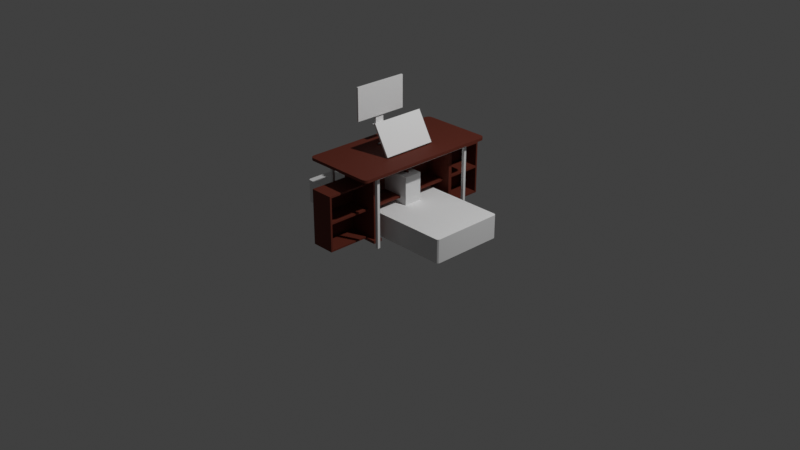 # Source: Muebles_Paula.blend  (saved by Blender 3.6.11; exported with 4.5.12 LTS)
import bpy
from mathutils import Matrix  # noqa: F401  (used for matrix-valued properties, if any)

bpy.ops.wm.read_factory_settings(use_empty=True)
scene = bpy.context.scene
scene.name = 'Scene'

# ---- collections
col_collection = bpy.data.collections.new('Collection'); scene.collection.children.link(col_collection)
col_muebles = bpy.data.collections.new('Muebles '); scene.collection.children.link(col_muebles)
col_desktop_paula = bpy.data.collections.new('Desktop Paula'); scene.collection.children.link(col_desktop_paula)

# ---- materials (node trees are filled in below, after node groups)
mat_madera_dark_1 = bpy.data.materials.new('Madera Dark_1')
mat_madera_dark_1.alpha_threshold = 0.0
mat_madera_dark_1.use_transparent_shadow = False
mat_madera_dark_1.roughness = 0.5
mat_madera_dark_1.line_color = (0.0, 0.0, 0.0, 1.0)

# ---- node groups
ng_auto_smooth = bpy.data.node_groups.new('Auto Smooth', 'GeometryNodeTree')
_s = ng_auto_smooth.interface.new_socket(name='Geometry', in_out='OUTPUT', socket_type='NodeSocketGeometry')
_s = ng_auto_smooth.interface.new_socket(name='Geometry', in_out='INPUT', socket_type='NodeSocketGeometry')
_s = ng_auto_smooth.interface.new_socket(name='Angle', in_out='INPUT', socket_type='NodeSocketFloat')
_s.subtype = 'ANGLE'
_s.min_value = 0.0
_s.max_value = 3.142
ng_auto_smooth.is_modifier = True
_N = ng_auto_smooth.nodes; _L = ng_auto_smooth.links
n0 = _N.new('NodeGroupOutput'); n0.name = 'Group Output'; n0.location = (480, -100)
n1 = _N.new('NodeGroupInput'); n1.name = 'Group Input'; n1.location = (-420, -300)
n2 = _N.new('NodeGroupInput'); n2.name = 'Group Input.001'; n2.location = (-60, -100)
n3 = _N.new('GeometryNodeSetShadeSmooth'); n3.name = 'Set Shade Smooth'; n3.location = (120, -100)
n3.domain = 'EDGE'
n4 = _N.new('GeometryNodeSetShadeSmooth'); n4.name = 'Set Shade Smooth.001'; n4.location = (300, -100)
n5 = _N.new('GeometryNodeInputMeshEdgeAngle'); n5.name = 'Edge Angle'; n5.location = (-420, -220)
n6 = _N.new('GeometryNodeInputEdgeSmooth'); n6.name = 'Is Edge Smooth'; n6.location = (-60, -160)
n7 = _N.new('GeometryNodeInputShadeSmooth'); n7.name = 'Is Face Smooth'; n7.location = (-240, -340)
n8 = _N.new('FunctionNodeBooleanMath'); n8.name = 'Boolean Math'; n8.location = (-60, -220)
n9 = _N.new('FunctionNodeCompare'); n9.name = 'Compare'; n9.location = (-240, -180)
n9.operation = 'LESS_EQUAL'
_L.new(n5.outputs[0], n9.inputs[0])
_L.new(n4.outputs[0], n0.inputs[0])
_L.new(n1.outputs[1], n9.inputs[1])
_L.new(n9.outputs[0], n8.inputs[0])
_L.new(n7.outputs[0], n8.inputs[1])
_L.new(n2.outputs[0], n3.inputs[0])
_L.new(n6.outputs[0], n3.inputs[1])
_L.new(n3.outputs[0], n4.inputs[0])
_L.new(n8.outputs[0], n3.inputs[2])
n0.is_active_output = True

# ---- material node trees
mat_madera_dark_1.use_nodes = True; mat_madera_dark_1.node_tree.nodes.clear()
_N = mat_madera_dark_1.node_tree.nodes; _L = mat_madera_dark_1.node_tree.links
n0 = _N.new('ShaderNodeOutputMaterial'); n0.name = 'Material Output'; n0.location = (300, 300)
n1 = _N.new('ShaderNodeBsdfPrincipled'); n1.name = 'Principled BSDF'; n1.location = (10, 300)
n1.inputs[0].default_value = (0.1115, 0.01396, 0.00342, 1.0)
n1.inputs[2].default_value = 0.7527
n1.inputs[3].default_value = 1.45
n1.inputs[27].default_value = (0.0, 0.0, 0.0, 1.0)
_L.new(n1.outputs[0], n0.inputs[0])
n0.is_active_output = True

# ---- world
world_world = bpy.data.worlds.new('World'); scene.world = world_world
world_world.use_nodes = True; world_world.node_tree.nodes.clear()
_N = world_world.node_tree.nodes; _L = world_world.node_tree.links
n0 = _N.new('ShaderNodeOutputWorld'); n0.name = 'World Output'; n0.location = (300, 300)
n1 = _N.new('ShaderNodeBackground'); n1.name = 'Background'; n1.location = (10, 300)
n1.inputs[0].default_value = (0.05088, 0.05088, 0.05088, 1.0)
_L.new(n1.outputs[0], n0.inputs[0])
n0.is_active_output = True
world_world.color = (0.05088, 0.05088, 0.05088)
world_world.use_sun_shadow = False
world_world.sun_shadow_jitter_overblur = 0.0

# ---- cameras
cam_camera = bpy.data.cameras.new('Camera')
cam_camera.clip_end = 100.0
cam_camera.ortho_scale = 7.314

# ---- lights
light_light = bpy.data.lights.new('Light', 'POINT')
light_light.transmission_factor = 0.0
light_light.energy = 1000.0
light_light.shadow_soft_size = 0.1
light_light.shadow_maximum_resolution = 0.006
light_light.use_absolute_resolution = True

# ---- meshes
me_cube_001 = bpy.data.meshes.new('Cube.001')
me_cube_001.from_pydata([(0.08438, -0.01, 0.0), (0.08438, -0.01, 0.02), (0.08438, 0.01, 0.0), (0.08438, 0.01, 0.02), (0.1044, -0.01, 0.0), (0.1044, -0.01, 0.02), (0.1044, 0.01, 0.0), (0.1044, 0.01, 0.02)], [], [(0, 1, 3, 2), (2, 3, 7, 6), (6, 7, 5, 4), (4, 5, 1, 0), (2, 6, 4, 0), (7, 3, 1, 5)])
_uv = me_cube_001.uv_layers.new(name='UVMap')
_uv.uv.foreach_set('vector', [0.375, 0.0, 0.625, 0.0, 0.625, 0.25, 0.375, 0.25, 0.375, 0.25, 0.625, 0.25, 0.625, 0.5, 0.375, 0.5, 0.375, 0.5, 0.625, 0.5, 0.625, 0.75, 0.375, 0.75, 0.375, 0.75, 0.625, 0.75, 0.625, 1.0, 0.375, 1.0, 0.125, 0.5, 0.375, 0.5, 0.375, 0.75, 0.125, 0.75, 0.625, 0.5, 0.875, 0.5, 0.875, 0.75, 0.625, 0.75])
me_cube_001.update()
me_mesa_living_1 = bpy.data.meshes.new('Mesa Living_1')
me_mesa_living_1.from_pydata([(0.21, 0.53, 0.03052), (0.24, 0.56, 0.0005208), (0.21, -0.53, 0.03052), (0.24, -0.56, 0.0005208), (-0.21, 0.53, 0.03052), (-0.24, 0.56, 0.0005208), (-0.21, -0.53, 0.03052), (-0.24, -0.56, 0.0005208), (-0.24, 0.46, 0.0005208), (-0.24, -0.46, 0.0005208), (0.21, 0.49, 0.03052), (0.21, -0.49, 0.03052), (-0.21, -0.49, 0.03052), (-0.21, 0.49, 0.03052), (0.24, -0.46, 0.0005208), (0.24, 0.46, 0.0005208), (0.24, -0.56, 0.03052), (-0.24, -0.56, 0.03052), (0.24, -0.46, 0.03052), (-0.24, 0.46, 0.03052), (-0.24, 0.56, 0.03052), (0.24, 0.56, 0.03052), (0.24, 0.46, 0.03052), (-0.24, -0.46, 0.03052), (0.21, -0.53, 0.761), (-0.21, -0.53, 0.761), (0.21, -0.49, 0.761), (-0.21, 0.49, 0.761), (-0.21, 0.53, 0.761), (0.21, 0.53, 0.761), (0.21, 0.49, 0.761), (-0.21, -0.49, 0.761), (-0.02, -0.5, 0.1), (-0.02, -0.5, 0.2), (-0.02, 0.5, 0.1), (-0.02, 0.5, 0.2), (0.02, -0.5, 0.1), (0.02, -0.5, 0.2), (0.02, 0.5, 0.1), (0.02, 0.5, 0.2), (0.3547, 0.7547, 0.79), (0.3589, 0.7589, 0.76), (0.3547, -0.7547, 0.79), (0.3589, -0.7589, 0.76), (-0.3547, 0.7547, 0.79), (-0.3589, 0.7589, 0.76), (-0.3547, -0.7547, 0.79), (-0.3589, -0.7589, 0.76), (0.3976, 0.7655, 0.79), (0.4, 0.75, 0.79), (0.3905, 0.7794, 0.79), (0.3794, 0.7905, 0.79), (0.3655, 0.7976, 0.79), (0.35, 0.8, 0.79), (-0.35, -0.8, 0.79), (-0.3655, -0.7976, 0.79), (-0.3794, -0.7905, 0.79), (-0.3905, -0.7794, 0.79), (-0.3976, -0.7655, 0.79), (-0.4, -0.75, 0.79), (0.3655, -0.7976, 0.79), (0.35, -0.8, 0.79), (0.3794, -0.7905, 0.79), (0.3905, -0.7794, 0.79), (0.3976, -0.7655, 0.79), (0.4, -0.75, 0.79), (-0.3655, 0.7976, 0.79), (-0.35, 0.8, 0.79), (-0.3794, 0.7905, 0.79), (-0.3905, 0.7794, 0.79), (-0.3976, 0.7655, 0.79), (-0.4, 0.75, 0.79), (0.4, 0.75, 0.76), (0.3976, 0.7655, 0.76), (0.3905, 0.7794, 0.76), (0.3794, 0.7905, 0.76), (0.3655, 0.7976, 0.76), (0.35, 0.8, 0.76), (-0.3655, -0.7976, 0.76), (-0.35, -0.8, 0.76), (-0.3794, -0.7905, 0.76), (-0.3905, -0.7794, 0.76), (-0.3976, -0.7655, 0.76), (-0.4, -0.75, 0.76), (0.35, -0.8, 0.76), (0.3655, -0.7976, 0.76), (0.3794, -0.7905, 0.76), (0.3905, -0.7794, 0.76), (0.3976, -0.7655, 0.76), (0.4, -0.75, 0.76), (-0.35, 0.8, 0.76), (-0.3655, 0.7976, 0.76), (-0.3794, 0.7905, 0.76), (-0.3905, 0.7794, 0.76), (-0.3976, 0.7655, 0.76), (-0.4, 0.75, 0.76)], [], [(12, 6, 25, 31), (3, 16, 17, 7), (8, 19, 20, 5), (9, 14, 3, 7), (14, 18, 16, 3), (5, 20, 21, 1), (1, 21, 22, 15), (5, 1, 15, 8), (7, 17, 23, 9), (14, 9, 23, 18), (11, 12, 31, 26), (15, 22, 19, 8), (2, 6, 17, 16), (11, 2, 16, 18), (13, 4, 20, 19), (4, 0, 21, 20), (0, 10, 22, 21), (6, 12, 23, 17), (10, 13, 19, 22), (12, 11, 18, 23), (26, 31, 25, 24), (29, 28, 27, 30), (0, 4, 28, 29), (2, 11, 26, 24), (13, 10, 30, 27), (10, 0, 29, 30), (4, 13, 27, 28), (6, 2, 24, 25), (47, 45, 41, 43), (83, 59, 71, 95), (84, 61, 54, 79), (72, 49, 65, 89), (32, 33, 35, 34), (34, 35, 39, 38), (38, 39, 37, 36), (36, 37, 33, 32), (34, 38, 36, 32), (39, 35, 33, 37), (49, 72, 73, 48), (48, 73, 74, 50), (50, 74, 75, 51), (51, 75, 76, 52), (52, 76, 77, 53), (79, 54, 55, 78), (78, 55, 56, 80), (80, 56, 57, 81), (81, 57, 58, 82), (82, 58, 59, 83), (61, 84, 85, 60), (60, 85, 86, 62), (62, 86, 87, 63), (63, 87, 88, 64), (64, 88, 89, 65), (67, 90, 91, 66), (66, 91, 92, 68), (68, 92, 93, 69), (69, 93, 94, 70), (70, 94, 95, 71), (90, 67, 53, 77), (42, 40, 44, 46), (40, 49, 48), (40, 48, 50), (40, 50, 51), (40, 51, 52), (40, 52, 53), (46, 55, 54), (46, 56, 55), (46, 57, 56), (46, 58, 57), (46, 59, 58), (42, 61, 60), (42, 60, 62), (42, 62, 63), (42, 63, 64), (42, 64, 65), (44, 67, 66), (44, 66, 68), (44, 68, 69), (44, 69, 70), (44, 70, 71), (44, 40, 53, 67), (40, 42, 65, 49), (46, 44, 71, 59), (42, 46, 54, 61), (41, 73, 72), (41, 74, 73), (41, 75, 74), (41, 76, 75), (41, 77, 76), (47, 79, 78), (47, 78, 80), (47, 80, 81), (47, 81, 82), (47, 82, 83), (43, 85, 84), (43, 86, 85), (43, 87, 86), (43, 88, 87), (43, 89, 88), (45, 91, 90), (45, 92, 91), (45, 93, 92), (45, 94, 93), (45, 95, 94), (41, 45, 90, 77), (43, 41, 72, 89), (45, 47, 83, 95), (47, 43, 84, 79)])
me_mesa_living_1.polygons.foreach_set('use_smooth', [True] * 108)
_k = set([(0, 4), (0, 10), (0, 29), (1, 5), (1, 15), (1, 21), (2, 6), (2, 11), (2, 24), (3, 7), (3, 14), (3, 16), (4, 13), (4, 28), (5, 8), (5, 20), (6, 12), (6, 25), (7, 9), (7, 17), (8, 15), (8, 19), (9, 14), (9, 23), (10, 13), (10, 30), (11, 12), (11, 26), (12, 31), (13, 27), (14, 18), (15, 22), (16, 17), (16, 18), (17, 23), (18, 23), (19, 20), (19, 22), (20, 21), (21, 22), (24, 25), (24, 26), (25, 31), (26, 31), (27, 28), (27, 30), (28, 29), (29, 30), (32, 33), (32, 34), (32, 36), (33, 35), (33, 37), (34, 35), (34, 38), (35, 39), (36, 37), (36, 38), (37, 39), (38, 39), (40, 42), (40, 44), (41, 43), (41, 45), (42, 46), (43, 47), (44, 46), (45, 47), (48, 49), (48, 50), (49, 65), (50, 51), (51, 52), (52, 53), (53, 67), (54, 55), (54, 61), (55, 56), (56, 57), (57, 58), (58, 59), (59, 71), (60, 61), (60, 62), (62, 63), (63, 64), (64, 65), (66, 67), (66, 68), (68, 69), (69, 70), (70, 71), (72, 73), (72, 89), (73, 74), (74, 75), (75, 76), (76, 77), (77, 90), (78, 79), (78, 80), (79, 84), (80, 81), (81, 82), (82, 83), (83, 95), (84, 85), (85, 86), (86, 87), (87, 88), (88, 89), (90, 91), (91, 92), (92, 93), (93, 94), (94, 95)])
me_mesa_living_1.attributes.new('sharp_edge', 'BOOLEAN', 'EDGE').data.foreach_set('value', [ (min(e.vertices), max(e.vertices)) in _k for e in me_mesa_living_1.edges])
_uv = me_mesa_living_1.uv_layers.new(name='UVMap')
_uv.uv.foreach_set('vector', [0.9697, 0.9403, 0.9526, 0.9403, 0.9526, 0.6269, 0.9697, 0.6269, 0.3988, 0.8925, 0.386, 0.8925, 0.386, 0.6866, 0.3988, 0.6866, 0.5104, 0.7294, 0.4975, 0.7294, 0.4975, 0.6866, 0.5104, 0.6866, 0.2229, 0.6866, 0.2229, 0.8925, 0.18, 0.8925, 0.18, 0.6866, 0.4846, 0.7295, 0.4717, 0.7295, 0.4717, 0.6866, 0.4846, 0.6866, 0.4246, 0.8923, 0.4117, 0.8923, 0.4117, 0.6866, 0.4246, 0.6866, 0.4975, 0.7295, 0.4846, 0.7295, 0.4846, 0.6866, 0.4975, 0.6866, 0.2658, 0.6866, 0.2658, 0.8925, 0.2229, 0.8925, 0.2229, 0.6866, 0.5232, 0.7294, 0.5104, 0.7294, 0.5104, 0.6866, 0.5232, 0.6866, 0.4374, 0.6866, 0.4374, 0.8923, 0.4246, 0.8923, 0.4246, 0.6866, 0.8665, 0.9403, 0.6866, 0.9403, 0.6866, 0.6269, 0.8665, 0.6269, 0.4117, 0.8925, 0.3988, 0.8925, 0.3988, 0.6866, 0.4117, 0.6866, 0.2787, 0.6994, 0.2787, 0.8796, 0.2658, 0.8925, 0.2658, 0.6866, 0.2958, 0.6994, 0.2787, 0.6994, 0.2658, 0.6866, 0.3087, 0.6866, 0.3216, 0.8796, 0.3388, 0.8796, 0.3516, 0.8925, 0.3087, 0.8925, 0.3388, 0.8796, 0.3388, 0.6994, 0.3516, 0.6866, 0.3516, 0.8925, 0.3388, 0.6994, 0.3216, 0.6994, 0.3087, 0.6866, 0.3516, 0.6866, 0.2787, 0.8796, 0.2958, 0.8796, 0.3087, 0.8925, 0.2658, 0.8925, 0.3216, 0.6994, 0.3216, 0.8796, 0.3087, 0.8925, 0.3087, 0.6866, 0.2958, 0.8796, 0.2958, 0.6994, 0.3087, 0.6866, 0.3087, 0.8925, 0.3688, 0.6866, 0.3688, 0.8668, 0.3516, 0.8668, 0.3516, 0.6866, 0.386, 0.6866, 0.386, 0.8668, 0.3688, 0.8668, 0.3688, 0.6866, 0.18, 1.0, 2.094e-09, 1.0, 2.95e-08, 0.6866, 0.18, 0.6866, 0.9698, 0.6269, 0.9526, 0.6269, 0.9526, 0.3134, 0.9698, 0.3134, 0.8668, 0.3134, 0.6866, 0.3134, 0.6866, -1.671e-08, 0.8668, -9.526e-10, 0.9698, 0.3134, 0.9526, 0.3134, 0.9526, 6.55e-09, 0.9698, 8.051e-09, 0.9869, 0.9403, 0.9697, 0.9403, 0.9697, 0.6269, 0.9869, 0.6269, 0.8668, 0.6269, 0.6866, 0.6269, 0.6866, 0.3134, 0.8668, 0.3134, 0.3286, 0.02261, 0.3207, 0.6718, 0.01472, 0.6639, 0.02261, 0.01472, 0.9354, 0.6606, 0.9226, 0.6606, 0.9226, 0.01779, 0.9354, 0.01779, 0.9826, 0.3177, 0.9698, 0.3177, 0.9698, 0.01736, 0.9826, 0.01736, 0.9226, 0.661, 0.9097, 0.661, 0.9097, 0.01736, 0.9226, 0.01736, 0.9097, 0.8576, 0.8668, 0.8576, 0.8668, 0.4291, 0.9097, 0.4291, 0.4546, 0.7295, 0.4546, 0.6866, 0.4717, 0.6866, 0.4717, 0.7295, 0.9097, 0.4291, 0.8668, 0.4291, 0.8668, 1.499e-09, 0.9097, 4.739e-09, 0.4374, 0.7295, 0.4374, 0.6866, 0.4546, 0.6866, 0.4546, 0.7295, 0.9526, 0.4291, 0.9354, 0.4291, 0.9354, 5.049e-09, 0.9526, 6.55e-09, 0.9526, 0.8582, 0.9354, 0.8582, 0.9354, 0.4291, 0.9526, 0.4291, 0.9097, 0.661, 0.9226, 0.661, 0.9226, 0.6676, 0.9097, 0.6676, 0.9097, 0.6676, 0.9226, 0.6676, 0.9226, 0.6736, 0.9097, 0.6736, 0.9826, -2.542e-09, 0.9955, -1.57e-09, 0.9955, 0.004983, 0.9826, 0.004983, 0.9826, 0.004983, 0.9955, 0.004983, 0.9955, 0.01111, 0.9826, 0.01111, 0.9826, 0.01111, 0.9955, 0.01111, 0.9955, 0.01779, 0.9826, 0.01779, 0.9826, 0.01736, 0.9698, 0.01736, 0.9698, 0.01073, 0.9826, 0.01073, 0.9826, 0.01073, 0.9698, 0.01073, 0.9698, 0.004746, 0.9826, 0.004746, 0.9826, 0.004746, 0.9698, 0.004746, 0.9698, -3.514e-09, 0.9826, -2.542e-09, 0.9354, 0.673, 0.9226, 0.673, 0.9226, 0.6672, 0.9354, 0.6672, 0.9354, 0.6672, 0.9226, 0.6672, 0.9226, 0.6606, 0.9354, 0.6606, 0.9698, 0.3177, 0.9826, 0.3177, 0.9826, 0.3244, 0.9698, 0.3244, 0.9698, 0.3244, 0.9826, 0.3244, 0.9826, 0.3303, 0.9698, 0.3303, 0.9097, -3.363e-08, 0.9226, -3.265e-08, 0.9226, 0.004746, 0.9097, 0.004746, 0.9097, 0.004746, 0.9226, 0.004746, 0.9226, 0.01073, 0.9097, 0.01073, 0.9097, 0.01073, 0.9226, 0.01073, 0.9226, 0.01736, 0.9097, 0.01736, 0.9826, 0.3178, 0.9955, 0.3178, 0.9955, 0.3243, 0.9826, 0.3243, 0.9826, 0.3243, 0.9955, 0.3243, 0.9955, 0.3301, 0.9826, 0.3301, 0.9226, -7.077e-09, 0.9354, -6.105e-09, 0.9354, 0.004983, 0.9226, 0.004983, 0.9226, 0.004983, 0.9354, 0.004983, 0.9354, 0.01111, 0.9226, 0.01111, 0.9226, 0.01111, 0.9354, 0.01111, 0.9354, 0.01779, 0.9226, 0.01779, 0.9955, 0.3178, 0.9826, 0.3178, 0.9826, 0.01779, 0.9955, 0.01779, 0.6689, 0.02284, 0.6637, 0.6689, 0.3609, 0.6637, 0.3661, 0.01764, 0.6689, 0.6637, 0.6866, 0.6651, 0.6855, 0.6717, 0.6685, 0.6662, 0.6855, 0.6717, 0.6825, 0.6777, 0.668, 0.6672, 0.6825, 0.6777, 0.6777, 0.6825, 0.6672, 0.668, 0.6777, 0.6825, 0.6717, 0.6855, 0.6662, 0.6685, 0.6717, 0.6855, 0.6651, 0.6866, 0.3636, 0.01803, 0.3581, 0.00105, 0.3647, 0.0, 0.3626, 0.01854, 0.3521, 0.004098, 0.3581, 0.00105, 0.3618, 0.01934, 0.3474, 0.008844, 0.3521, 0.004098, 0.3613, 0.02034, 0.3443, 0.01482, 0.3474, 0.008844, 0.3609, 0.02284, 0.3433, 0.02145, 0.3443, 0.01482, 0.6637, 0.01764, 0.6651, 0.0, 0.6717, 0.00105, 0.6662, 0.01803, 0.6717, 0.00105, 0.6777, 0.004098, 0.6672, 0.01854, 0.6777, 0.004098, 0.6825, 0.008844, 0.668, 0.01934, 0.6825, 0.008844, 0.6855, 0.01482, 0.6685, 0.02034, 0.6855, 0.01482, 0.6866, 0.02145, 0.3661, 0.6689, 0.3647, 0.6866, 0.3581, 0.6855, 0.3636, 0.6685, 0.3581, 0.6855, 0.3521, 0.6825, 0.3626, 0.668, 0.3521, 0.6825, 0.3474, 0.6777, 0.3618, 0.6672, 0.3474, 0.6777, 0.3443, 0.6717, 0.3613, 0.6662, 0.3443, 0.6717, 0.3433, 0.6651, 0.3661, 0.6689, 0.6637, 0.6689, 0.6651, 0.6866, 0.3647, 0.6866, 0.6689, 0.6637, 0.6689, 0.02284, 0.6866, 0.02145, 0.6866, 0.6651, 0.3609, 0.02284, 0.3609, 0.6637, 0.3433, 0.6651, 0.3433, 0.02145, 0.6637, 0.01764, 0.3661, 0.01764, 0.3647, 0.0, 0.6651, 0.0, 0.01522, 0.6671, 0.00105, 0.6717, 0.0, 0.6651, 0.01615, 0.669, 0.004098, 0.6777, 0.00105, 0.6717, 0.0176, 0.6704, 0.008844, 0.6825, 0.004098, 0.6777, 0.01943, 0.6713, 0.01482, 0.6855, 0.008844, 0.6825, 0.02261, 0.6718, 0.02145, 0.6866, 0.01482, 0.6855, 0.3207, 0.01472, 0.3218, 0.0, 0.3285, 0.00105, 0.3238, 0.01522, 0.3285, 0.00105, 0.3344, 0.004098, 0.3257, 0.01615, 0.3344, 0.004098, 0.3392, 0.008844, 0.3271, 0.0176, 0.3392, 0.008844, 0.3422, 0.01482, 0.3281, 0.01943, 0.3422, 0.01482, 0.3433, 0.02145, 0.01943, 0.01522, 0.01482, 0.00105, 0.02145, 0.0, 0.0176, 0.01615, 0.008844, 0.004098, 0.01482, 0.00105, 0.01615, 0.0176, 0.004098, 0.008844, 0.008844, 0.004098, 0.01522, 0.01943, 0.00105, 0.01482, 0.004098, 0.008844, 0.01472, 0.02261, 0.0, 0.02145, 0.00105, 0.01482, 0.3238, 0.6713, 0.3285, 0.6855, 0.3218, 0.6866, 0.3257, 0.6704, 0.3344, 0.6825, 0.3285, 0.6855, 0.3271, 0.669, 0.3392, 0.6777, 0.3344, 0.6825, 0.3281, 0.6671, 0.3422, 0.6717, 0.3392, 0.6777, 0.3286, 0.6639, 0.3433, 0.6651, 0.3422, 0.6717, 0.02261, 0.6718, 0.3207, 0.6718, 0.3218, 0.6866, 0.02145, 0.6866, 0.01472, 0.02261, 0.01472, 0.6639, 0.0, 0.6651, 0.0, 0.02145, 0.3286, 0.6639, 0.3286, 0.02261, 0.3433, 0.02145, 0.3433, 0.6651, 0.3207, 0.01472, 0.02261, 0.01472, 0.02145, 0.0, 0.3218, 0.0])
me_mesa_living_1.materials.append(mat_madera_dark_1)
me_mesa_living_1.use_mirror_vertex_groups = False
me_mesa_living_1.update()
me_cube = bpy.data.meshes.new('Cube')
me_cube.from_pydata([(-0.5, -0.5, 0.03607), (-0.5, -0.5, 0.9639), (-0.5, 0.5, 0.03607), (-0.5, 0.5, 0.9639), (0.5, -0.49, 0.06572), (0.5, -0.49, 0.9343), (0.5, 0.49, 0.06572), (0.5, 0.49, 0.9343), (0.5, 0.5, 0.9639), (0.5, 0.5, 0.03607), (0.5, -0.5, 0.03607), (0.5, -0.5, 0.9639), (-0.5, 0.0004587, 0.03607), (-0.5, 0.0004587, 0.9639), (0.5, 0.0004587, 0.03607), (0.5, 0.0004587, 0.9639), (0.5, -0.004508, 0.06572), (0.5, 0.005425, 0.06572), (0.5, 0.005425, 0.9343), (0.5, -0.004508, 0.9343), (0.5, 0.5, 0.5135), (0.5, -0.5, 0.5135), (0.5, 0.49, 0.5294), (0.5, 0.49, 0.4976), (0.5, -0.49, 0.5294), (0.5, -0.49, 0.4976), (0.5, 0.005425, 0.5294), (0.5, 0.005425, 0.4976), (0.5, -0.004508, 0.5294), (0.5, -0.004508, 0.4976), (-0.4215, 0.49, 0.4976), (-0.4215, 0.49, 0.06572), (-0.4215, 0.005425, 0.06572), (-0.4215, -0.004508, 0.9343), (-0.4215, -0.49, 0.9343), (-0.4215, -0.49, 0.4976), (-0.4215, -0.49, 0.06572), (-0.4215, -0.004508, 0.06572), (-0.4215, 0.49, 0.9343), (-0.4215, 0.005425, 0.9343), (-0.4215, 0.005425, 0.4976), (-0.4215, -0.004508, 0.4976), (-0.4215, 0.49, 0.5294), (-0.4215, -0.49, 0.5294), (-0.4215, 0.005425, 0.5294), (-0.4215, -0.004508, 0.5294)], [], [(3, 8, 20), (16, 29, 41, 37), (21, 11, 1), (12, 14, 10, 0), (15, 13, 1, 11), (23, 6, 9, 20), (16, 4, 10, 14), (18, 7, 8, 15), (24, 5, 11, 21), (5, 19, 15, 11), (19, 18, 15), (6, 17, 14, 9), (17, 16, 14), (8, 3, 13, 15), (2, 9, 14, 12), (2, 3, 20), (29, 25, 35, 41), (26, 18, 19, 28), (0, 21, 1), (9, 2, 20), (10, 21, 0), (17, 27, 29, 16), (27, 26, 28, 29), (23, 27, 40, 30), (23, 22, 26, 27), (4, 25, 21, 10), (25, 24, 21), (7, 22, 20, 8), (22, 23, 20), (13, 3, 2, 12), (27, 17, 32, 40), (29, 28, 24, 25), (0, 1, 13, 12), (45, 33, 34, 43), (42, 38, 39, 44), (31, 30, 40, 32), (37, 41, 35, 36), (18, 26, 44, 39), (26, 22, 42, 44), (6, 23, 30, 31), (24, 28, 45, 43), (17, 6, 31, 32), (4, 16, 37, 36), (28, 19, 33, 45), (19, 5, 34, 33), (25, 4, 36, 35), (22, 7, 38, 42), (7, 18, 39, 38), (5, 24, 43, 34)])
_uv = me_cube.uv_layers.new(name='UVMap')
_uv.uv.foreach_set('vector', [-8.271e-09, 0.5204, 1.137e-08, 0.2602, 0.1172, 0.2602, 0.9866, 0.2398, 0.8743, 0.2398, 0.8743, -1.155e-08, 0.9866, -3.063e-09, 0.3587, 0.5204, 0.2414, 0.5204, 0.2414, 0.2602, 0.1302, 9.832e-09, 0.1302, 0.2602, -1.189e-08, 0.2602, 7.755e-09, 5.855e-16, 0.3904, 1.397e-08, 0.3904, 0.2602, 0.2602, 0.2602, 0.2602, 4.136e-09, 0.6042, 0.5178, 0.7166, 0.5178, 0.7243, 0.5204, 0.6001, 0.5204, 0.7166, 0.3892, 0.7166, 0.2628, 0.7243, 0.2602, 0.7243, 0.3904, 0.4906, 0.3917, 0.4906, 0.5178, 0.4829, 0.5204, 0.4829, 0.3904, 0.596, 0.2628, 0.4906, 0.2628, 0.4829, 0.2602, 0.6001, 0.2602, 0.4906, 0.2628, 0.4906, 0.3892, 0.4829, 0.3904, 0.4829, 0.2602, 0.4906, 0.3892, 0.4906, 0.3917, 0.4829, 0.3904, 0.7166, 0.5178, 0.7166, 0.3917, 0.7243, 0.3904, 0.7243, 0.5204, 0.7166, 0.3917, 0.7166, 0.3892, 0.7243, 0.3904, 0.5204, 2.378e-08, 0.5204, 0.2602, 0.3904, 0.2602, 0.3904, 1.397e-08, 0.2602, 1.965e-08, 0.2602, 0.2602, 0.1302, 0.2602, 0.1302, 9.832e-09, 0.2414, 0.5204, -8.271e-09, 0.5204, 0.1172, 0.2602, 0.379, 0.7602, 0.2526, 0.7602, 0.2526, 0.5204, 0.379, 0.5204, 0.596, 0.3917, 0.4906, 0.3917, 0.4906, 0.3892, 0.596, 0.3892, 0.4829, 0.2602, 0.3587, 0.5204, 0.2414, 0.2602, 0.2414, 0.2602, 0.2414, 0.5204, 0.1172, 0.2602, 0.4829, 0.5204, 0.3587, 0.5204, 0.4829, 0.2602, 0.7166, 0.3917, 0.6042, 0.3917, 0.6042, 0.3892, 0.7166, 0.3892, 0.6042, 0.3917, 0.596, 0.3917, 0.596, 0.3892, 0.6042, 0.3892, 0.6314, 0.7602, 0.5053, 0.7602, 0.5053, 0.5204, 0.6314, 0.5204, 0.6042, 0.5178, 0.596, 0.5178, 0.596, 0.3917, 0.6042, 0.3917, 0.7166, 0.2628, 0.6042, 0.2628, 0.6001, 0.2602, 0.7243, 0.2602, 0.6042, 0.2628, 0.596, 0.2628, 0.6001, 0.2602, 0.4906, 0.5178, 0.596, 0.5178, 0.6001, 0.5204, 0.4829, 0.5204, 0.596, 0.5178, 0.6042, 0.5178, 0.6001, 0.5204, 0.5204, 0.13, 0.5204, -7.239e-09, 0.7619, 1.099e-08, 0.7619, 0.13, 0.7619, 3.235e-09, 0.8743, 1.172e-08, 0.8743, 0.2398, 0.7619, 0.2398, 0.6042, 0.3892, 0.596, 0.3892, 0.596, 0.2628, 0.6042, 0.2628, 0.7619, 0.2602, 0.5204, 0.2602, 0.5204, 0.13, 0.7619, 0.13, 0.7516, 0.8865, 0.6462, 0.8865, 0.6462, 0.7602, 0.7516, 0.7602, 0.8569, 0.8863, 0.7516, 0.8863, 0.7516, 0.7602, 0.8569, 0.7602, 0.6462, 0.8863, 0.5338, 0.8863, 0.5338, 0.7602, 0.6462, 0.7602, 0.5338, 0.8865, 0.4214, 0.8865, 0.4214, 0.7602, 0.5338, 0.7602, 2.016e-08, 0.7602, 0.1054, 0.7602, 0.1054, 1.0, 2.053e-09, 1.0, 0.7243, 0.2602, 0.8504, 0.2602, 0.8504, 0.5, 0.7243, 0.5, 0.9959, 0.7602, 0.8836, 0.7602, 0.8836, 0.5204, 0.9959, 0.5204, 1.499e-08, 0.5204, 0.1263, 0.5204, 0.1263, 0.7602, -3.109e-09, 0.7602, 0.7575, 0.5204, 0.8836, 0.5204, 0.8836, 0.7602, 0.7575, 0.7602, 0.1263, 0.5204, 0.2526, 0.5204, 0.2526, 0.7602, 0.1263, 0.7602, 0.2107, 1.0, 0.1054, 1.0, 0.1054, 0.7602, 0.2107, 0.7602, 0.5053, 0.7602, 0.379, 0.7602, 0.379, 0.5204, 0.5053, 0.5204, 0.8504, 0.2602, 0.9628, 0.2602, 0.9628, 0.5, 0.8504, 0.5, 0.3161, 1.0, 0.2107, 1.0, 0.2107, 0.7602, 0.3161, 0.7602, 0.7575, 0.7602, 0.6314, 0.7602, 0.6314, 0.5204, 0.7575, 0.5204, 0.3161, 0.7602, 0.4214, 0.7602, 0.4214, 1.0, 0.3161, 1.0])
me_cube.materials.append(mat_madera_dark_1)
me_cube.update()
me_cube_022 = bpy.data.meshes.new('Cube.022')
me_cube_022.from_pydata([(-0.92, -0.4, 0.0), (-0.95, -0.37, 0.0), (-0.935, -0.396, 0.0), (-0.946, -0.385, 0.0), (-0.95, -0.37, 0.25), (-0.92, -0.4, 0.25), (-0.946, -0.385, 0.25), (-0.935, -0.396, 0.25), (-0.95, 0.37, 0.0), (-0.92, 0.4, 0.0), (-0.946, 0.385, 0.0), (-0.935, 0.396, 0.0), (-0.92, 0.4, 0.25), (-0.95, 0.37, 0.25), (-0.935, 0.396, 0.25), (-0.946, 0.385, 0.25), (0.95, -0.37, 0.0), (0.92, -0.4, 0.0), (0.946, -0.385, 0.0), (0.935, -0.396, 0.0), (0.92, -0.4, 0.25), (0.95, -0.37, 0.25), (0.935, -0.396, 0.25), (0.946, -0.385, 0.25), (0.92, 0.4, 0.0), (0.95, 0.37, 0.0), (0.935, 0.396, 0.0), (0.946, 0.385, 0.0), (0.95, 0.37, 0.25), (0.92, 0.4, 0.25), (0.946, 0.385, 0.25), (0.935, 0.396, 0.25)], [], [(17, 20, 5, 0), (25, 28, 21, 16), (28, 30, 31, 29, 12, 14, 15, 13, 4, 6, 7, 5, 20, 22, 23, 21), (1, 4, 13, 8), (9, 12, 29, 24), (0, 5, 7, 2), (2, 7, 6, 3), (3, 6, 4, 1), (12, 9, 11, 14), (14, 11, 10, 15), (15, 10, 8, 13), (28, 25, 27, 30), (30, 27, 26, 31), (31, 26, 24, 29), (20, 17, 19, 22), (22, 19, 18, 23), (23, 18, 16, 21), (8, 10, 11, 9, 24, 26, 27, 25, 16, 18, 19, 17, 0, 2, 3, 1)])
me_cube_022.polygons.foreach_set('use_smooth', [True] * 18)
_k = set([(0, 2), (0, 17), (1, 3), (1, 8), (2, 3), (4, 6), (4, 13), (5, 7), (5, 20), (6, 7), (8, 10), (9, 11), (9, 24), (10, 11), (12, 14), (12, 29), (13, 15), (14, 15), (16, 18), (16, 25), (17, 19), (18, 19), (20, 22), (21, 23), (21, 28), (22, 23), (24, 26), (25, 27), (26, 27), (28, 30), (29, 31), (30, 31)])
me_cube_022.attributes.new('sharp_edge', 'BOOLEAN', 'EDGE').data.foreach_set('value', [ (min(e.vertices), max(e.vertices)) in _k for e in me_cube_022.edges])
_uv = me_cube_022.uv_layers.new(name='UVMap')
_uv.uv.foreach_set('vector', [0.375, 0.7539, 0.625, 0.7539, 0.625, 0.9961, 0.375, 0.9961, 0.375, 0.5094, 0.625, 0.5094, 0.625, 0.7406, 0.375, 0.7406, 0.625, 0.5094, 0.6255, 0.5047, 0.627, 0.5013, 0.6289, 0.5, 0.8711, 0.5, 0.873, 0.5013, 0.8745, 0.5047, 0.875, 0.5094, 0.875, 0.7406, 0.8745, 0.7453, 0.873, 0.7487, 0.8711, 0.75, 0.6289, 0.75, 0.627, 0.7487, 0.6255, 0.7453, 0.625, 0.7406, 0.375, 0.009375, 0.625, 0.009375, 0.625, 0.2406, 0.375, 0.2406, 0.375, 0.2539, 0.625, 0.2539, 0.625, 0.4961, 0.375, 0.4961, 0.375, 0.9961, 0.625, 0.9961, 0.625, 1.0, 0.375, 1.0, 0.375, 0.0, 0.625, 0.0, 0.625, 0.004688, 0.375, 0.004688, 0.375, 0.004688, 0.625, 0.004688, 0.625, 0.009375, 0.375, 0.009375, 0.625, 0.2539, 0.375, 0.2539, 0.375, 0.252, 0.625, 0.252, 0.625, 0.252, 0.375, 0.252, 0.375, 0.2453, 0.625, 0.2453, 0.625, 0.2453, 0.375, 0.2453, 0.375, 0.2406, 0.625, 0.2406, 0.625, 0.5094, 0.375, 0.5094, 0.375, 0.5047, 0.625, 0.5047, 0.625, 0.5047, 0.375, 0.5047, 0.375, 0.498, 0.625, 0.498, 0.625, 0.498, 0.375, 0.498, 0.375, 0.4961, 0.625, 0.4961, 0.625, 0.7539, 0.375, 0.7539, 0.375, 0.752, 0.625, 0.752, 0.625, 0.752, 0.375, 0.752, 0.375, 0.7453, 0.625, 0.7453, 0.625, 0.7453, 0.375, 0.7453, 0.375, 0.7406, 0.625, 0.7406, 0.125, 0.5094, 0.1255, 0.5047, 0.127, 0.5013, 0.1289, 0.5, 0.3711, 0.5, 0.373, 0.5013, 0.3745, 0.5047, 0.375, 0.5094, 0.375, 0.7406, 0.3745, 0.7453, 0.373, 0.7487, 0.3711, 0.75, 0.1289, 0.75, 0.127, 0.7487, 0.1255, 0.7453, 0.125, 0.7406])
me_cube_022.update()
me_cylinder_001 = bpy.data.meshes.new('Cylinder.001')
me_cylinder_001.from_pydata([(0.1415, -0.09992, 0.02846), (0.1415, -0.06008, 0.02846), (0.1454, -0.09992, 0.01423), (0.1454, -0.06008, 0.01423), (0.1558, -0.09992, 0.003813), (0.1558, -0.06008, 0.003813), (0.17, -0.09992, 0.0), (0.17, -0.06008, 0.0), (0.1842, -0.09992, 0.003813), (0.1842, -0.06008, 0.003813), (0.1946, -0.09992, 0.01423), (0.1946, -0.06008, 0.01423), (0.1985, -0.09992, 0.02846), (0.1985, -0.06008, 0.02846), (0.1946, -0.09992, 0.04269), (0.1946, -0.06008, 0.04269), (0.1842, -0.09992, 0.0531), (0.1842, -0.06008, 0.0531), (0.17, -0.09992, 0.05692), (0.17, -0.06008, 0.05692), (0.1558, -0.09992, 0.0531), (0.1558, -0.06008, 0.0531), (0.1454, -0.09992, 0.04269), (0.1454, -0.06008, 0.04269), (0.1415, 0.06008, 0.02846), (0.1415, 0.09992, 0.02846), (0.1454, 0.06008, 0.01423), (0.1454, 0.09992, 0.01423), (0.1558, 0.06008, 0.003813), (0.1558, 0.09992, 0.003813), (0.17, 0.06008, 0.0), (0.17, 0.09992, 0.0), (0.1842, 0.06008, 0.003813), (0.1842, 0.09992, 0.003813), (0.1946, 0.06008, 0.01423), (0.1946, 0.09992, 0.01423), (0.1985, 0.06008, 0.02846), (0.1985, 0.09992, 0.02846), (0.1946, 0.06008, 0.04269), (0.1946, 0.09992, 0.04269), (0.1842, 0.06008, 0.0531), (0.1842, 0.09992, 0.0531), (0.17, 0.06008, 0.05692), (0.17, 0.09992, 0.05692), (0.1558, 0.06008, 0.0531), (0.1558, 0.09992, 0.0531), (0.1454, 0.06008, 0.04269), (0.1454, 0.09992, 0.04269), (-0.1985, -0.09992, 0.02846), (-0.1985, -0.06008, 0.02846), (-0.1946, -0.09992, 0.01423), (-0.1946, -0.06008, 0.01423), (-0.1842, -0.09992, 0.003813), (-0.1842, -0.06008, 0.003813), (-0.17, -0.09992, 0.0), (-0.17, -0.06008, 0.0), (-0.1558, -0.09992, 0.003813), (-0.1558, -0.06008, 0.003813), (-0.1454, -0.09992, 0.01423), (-0.1454, -0.06008, 0.01423), (-0.1415, -0.09992, 0.02846), (-0.1415, -0.06008, 0.02846), (-0.1454, -0.09992, 0.04269), (-0.1454, -0.06008, 0.04269), (-0.1558, -0.09992, 0.0531), (-0.1558, -0.06008, 0.0531), (-0.17, -0.09992, 0.05692), (-0.17, -0.06008, 0.05692), (-0.1842, -0.09992, 0.0531), (-0.1842, -0.06008, 0.0531), (-0.1946, -0.09992, 0.04269), (-0.1946, -0.06008, 0.04269), (-0.1985, 0.06008, 0.02846), (-0.1985, 0.09992, 0.02846), (-0.1946, 0.06008, 0.01423), (-0.1946, 0.09992, 0.01423), (-0.1842, 0.06008, 0.003813), (-0.1842, 0.09992, 0.003813), (-0.17, 0.06008, 0.0), (-0.17, 0.09992, 0.0), (-0.1558, 0.06008, 0.003813), (-0.1558, 0.09992, 0.003813), (-0.1454, 0.06008, 0.01423), (-0.1454, 0.09992, 0.01423), (-0.1415, 0.06008, 0.02846), (-0.1415, 0.09992, 0.02846), (-0.1454, 0.06008, 0.04269), (-0.1454, 0.09992, 0.04269), (-0.1558, 0.06008, 0.0531), (-0.1558, 0.09992, 0.0531), (-0.17, 0.06008, 0.05692), (-0.17, 0.09992, 0.05692), (-0.1842, 0.06008, 0.0531), (-0.1842, 0.09992, 0.0531), (-0.1946, 0.06008, 0.04269), (-0.1946, 0.09992, 0.04269), (-0.2, -0.1, 0.075), (-0.2, -0.1, 0.55), (-0.2, 0.1, 0.075), (-0.2, 0.1, 0.55), (0.2, -0.1, 0.075), (0.2, -0.1, 0.55), (0.2, 0.1, 0.075), (0.2, 0.1, 0.55), (-0.21, -0.115, 0.057), (-0.21, -0.115, 0.077), (-0.21, 0.115, 0.057), (-0.21, 0.115, 0.077), (0.21, -0.115, 0.057), (0.21, -0.115, 0.077), (0.21, 0.115, 0.057), (0.21, 0.115, 0.077)], [], [(0, 1, 3, 2), (2, 3, 5, 4), (4, 5, 7, 6), (6, 7, 9, 8), (8, 9, 11, 10), (10, 11, 13, 12), (12, 13, 15, 14), (14, 15, 17, 16), (16, 17, 19, 18), (18, 19, 21, 20), (3, 1, 23, 21, 19, 17, 15, 13, 11, 9, 7, 5), (20, 21, 23, 22), (22, 23, 1, 0), (0, 2, 4, 6, 8, 10, 12, 14, 16, 18, 20, 22), (24, 25, 27, 26), (26, 27, 29, 28), (28, 29, 31, 30), (30, 31, 33, 32), (32, 33, 35, 34), (34, 35, 37, 36), (36, 37, 39, 38), (38, 39, 41, 40), (40, 41, 43, 42), (42, 43, 45, 44), (27, 25, 47, 45, 43, 41, 39, 37, 35, 33, 31, 29), (44, 45, 47, 46), (46, 47, 25, 24), (24, 26, 28, 30, 32, 34, 36, 38, 40, 42, 44, 46), (48, 49, 51, 50), (50, 51, 53, 52), (52, 53, 55, 54), (54, 55, 57, 56), (56, 57, 59, 58), (58, 59, 61, 60), (60, 61, 63, 62), (62, 63, 65, 64), (64, 65, 67, 66), (66, 67, 69, 68), (51, 49, 71, 69, 67, 65, 63, 61, 59, 57, 55, 53), (68, 69, 71, 70), (70, 71, 49, 48), (48, 50, 52, 54, 56, 58, 60, 62, 64, 66, 68, 70), (72, 73, 75, 74), (74, 75, 77, 76), (76, 77, 79, 78), (78, 79, 81, 80), (80, 81, 83, 82), (82, 83, 85, 84), (84, 85, 87, 86), (86, 87, 89, 88), (88, 89, 91, 90), (90, 91, 93, 92), (75, 73, 95, 93, 91, 89, 87, 85, 83, 81, 79, 77), (92, 93, 95, 94), (94, 95, 73, 72), (72, 74, 76, 78, 80, 82, 84, 86, 88, 90, 92, 94), (96, 97, 99, 98), (98, 99, 103, 102), (102, 103, 101, 100), (100, 101, 97, 96), (98, 102, 100, 96), (103, 99, 97, 101), (104, 105, 107, 106), (106, 107, 111, 110), (110, 111, 109, 108), (108, 109, 105, 104), (106, 110, 108, 104), (111, 107, 105, 109)])
me_cylinder_001.polygons.foreach_set('use_smooth', [True] * 68)
_k = set([(0, 2), (0, 22), (1, 3), (1, 23), (2, 4), (3, 5), (4, 6), (5, 7), (6, 8), (7, 9), (8, 10), (9, 11), (10, 11), (10, 12), (11, 13), (12, 14), (13, 15), (14, 16), (15, 17), (16, 18), (17, 19), (18, 20), (19, 21), (20, 22), (21, 23), (24, 26), (24, 46), (25, 27), (25, 47), (26, 28), (27, 29), (28, 30), (29, 31), (30, 32), (31, 33), (32, 34), (33, 35), (34, 35), (34, 36), (35, 37), (36, 38), (37, 39), (38, 40), (39, 41), (40, 42), (41, 43), (42, 44), (43, 45), (44, 46), (45, 47), (48, 50), (48, 70), (49, 51), (49, 71), (50, 52), (51, 53), (52, 54), (53, 55), (54, 56), (55, 57), (56, 58), (57, 59), (58, 59), (58, 60), (59, 61), (60, 62), (61, 63), (62, 64), (63, 65), (64, 66), (65, 67), (66, 68), (67, 69), (68, 70), (69, 71), (72, 74), (72, 94), (73, 75), (73, 95), (74, 76), (75, 77), (76, 78), (77, 79), (78, 80), (79, 81), (80, 82), (81, 83), (82, 83), (82, 84), (83, 85), (84, 86), (85, 87), (86, 88), (87, 89), (88, 90), (89, 91), (90, 92), (91, 93), (92, 94), (93, 95)])
me_cylinder_001.attributes.new('sharp_edge', 'BOOLEAN', 'EDGE').data.foreach_set('value', [ (min(e.vertices), max(e.vertices)) in _k for e in me_cylinder_001.edges])
_uv = me_cylinder_001.uv_layers.new(name='UVMap')
_uv.uv.foreach_set('vector', [1.0, 0.5, 1.0, 1.0, 0.9167, 1.0, 0.9167, 0.5, 0.9167, 0.5, 0.9167, 1.0, 0.8333, 1.0, 0.8333, 0.5, 0.8333, 0.5, 0.8333, 1.0, 0.75, 1.0, 0.75, 0.5, 0.75, 0.5, 0.75, 1.0, 0.6667, 1.0, 0.6667, 0.5, 0.6667, 0.5, 0.6667, 1.0, 0.5833, 1.0, 0.5833, 0.5, 0.5833, 0.5, 0.5833, 1.0, 0.5, 1.0, 0.5, 0.5, 0.5, 0.5, 0.5, 1.0, 0.4167, 1.0, 0.4167, 0.5, 0.4167, 0.5, 0.4167, 1.0, 0.3333, 1.0, 0.3333, 0.5, 0.3333, 0.5, 0.3333, 1.0, 0.25, 1.0, 0.25, 0.5, 0.25, 0.5, 0.25, 1.0, 0.1667, 1.0, 0.1667, 0.5, 0.37, 0.4578, 0.25, 0.49, 0.13, 0.4578, 0.04215, 0.37, 0.01, 0.25, 0.04215, 0.13, 0.13, 0.04215, 0.25, 0.01, 0.37, 0.04215, 0.4578, 0.13, 0.49, 0.25, 0.4578, 0.37, 0.1667, 0.5, 0.1667, 1.0, 0.08333, 1.0, 0.08333, 0.5, 0.08333, 0.5, 0.08333, 1.0, 7.451e-08, 1.0, 7.451e-08, 0.5, 0.75, 0.49, 0.87, 0.4578, 0.9578, 0.37, 0.99, 0.25, 0.9578, 0.13, 0.87, 0.04215, 0.75, 0.01, 0.63, 0.04215, 0.5422, 0.13, 0.51, 0.25, 0.5422, 0.37, 0.63, 0.4578, 1.0, 0.5, 1.0, 1.0, 0.9167, 1.0, 0.9167, 0.5, 0.9167, 0.5, 0.9167, 1.0, 0.8333, 1.0, 0.8333, 0.5, 0.8333, 0.5, 0.8333, 1.0, 0.75, 1.0, 0.75, 0.5, 0.75, 0.5, 0.75, 1.0, 0.6667, 1.0, 0.6667, 0.5, 0.6667, 0.5, 0.6667, 1.0, 0.5833, 1.0, 0.5833, 0.5, 0.5833, 0.5, 0.5833, 1.0, 0.5, 1.0, 0.5, 0.5, 0.5, 0.5, 0.5, 1.0, 0.4167, 1.0, 0.4167, 0.5, 0.4167, 0.5, 0.4167, 1.0, 0.3333, 1.0, 0.3333, 0.5, 0.3333, 0.5, 0.3333, 1.0, 0.25, 1.0, 0.25, 0.5, 0.25, 0.5, 0.25, 1.0, 0.1667, 1.0, 0.1667, 0.5, 0.37, 0.4578, 0.25, 0.49, 0.13, 0.4578, 0.04215, 0.37, 0.01, 0.25, 0.04215, 0.13, 0.13, 0.04215, 0.25, 0.01, 0.37, 0.04215, 0.4578, 0.13, 0.49, 0.25, 0.4578, 0.37, 0.1667, 0.5, 0.1667, 1.0, 0.08333, 1.0, 0.08333, 0.5, 0.08333, 0.5, 0.08333, 1.0, 7.451e-08, 1.0, 7.451e-08, 0.5, 0.75, 0.49, 0.87, 0.4578, 0.9578, 0.37, 0.99, 0.25, 0.9578, 0.13, 0.87, 0.04215, 0.75, 0.01, 0.63, 0.04215, 0.5422, 0.13, 0.51, 0.25, 0.5422, 0.37, 0.63, 0.4578, 1.0, 0.5, 1.0, 1.0, 0.9167, 1.0, 0.9167, 0.5, 0.9167, 0.5, 0.9167, 1.0, 0.8333, 1.0, 0.8333, 0.5, 0.8333, 0.5, 0.8333, 1.0, 0.75, 1.0, 0.75, 0.5, 0.75, 0.5, 0.75, 1.0, 0.6667, 1.0, 0.6667, 0.5, 0.6667, 0.5, 0.6667, 1.0, 0.5833, 1.0, 0.5833, 0.5, 0.5833, 0.5, 0.5833, 1.0, 0.5, 1.0, 0.5, 0.5, 0.5, 0.5, 0.5, 1.0, 0.4167, 1.0, 0.4167, 0.5, 0.4167, 0.5, 0.4167, 1.0, 0.3333, 1.0, 0.3333, 0.5, 0.3333, 0.5, 0.3333, 1.0, 0.25, 1.0, 0.25, 0.5, 0.25, 0.5, 0.25, 1.0, 0.1667, 1.0, 0.1667, 0.5, 0.37, 0.4578, 0.25, 0.49, 0.13, 0.4578, 0.04215, 0.37, 0.01, 0.25, 0.04215, 0.13, 0.13, 0.04215, 0.25, 0.01, 0.37, 0.04215, 0.4578, 0.13, 0.49, 0.25, 0.4578, 0.37, 0.1667, 0.5, 0.1667, 1.0, 0.08333, 1.0, 0.08333, 0.5, 0.08333, 0.5, 0.08333, 1.0, 7.451e-08, 1.0, 7.451e-08, 0.5, 0.75, 0.49, 0.87, 0.4578, 0.9578, 0.37, 0.99, 0.25, 0.9578, 0.13, 0.87, 0.04215, 0.75, 0.01, 0.63, 0.04215, 0.5422, 0.13, 0.51, 0.25, 0.5422, 0.37, 0.63, 0.4578, 1.0, 0.5, 1.0, 1.0, 0.9167, 1.0, 0.9167, 0.5, 0.9167, 0.5, 0.9167, 1.0, 0.8333, 1.0, 0.8333, 0.5, 0.8333, 0.5, 0.8333, 1.0, 0.75, 1.0, 0.75, 0.5, 0.75, 0.5, 0.75, 1.0, 0.6667, 1.0, 0.6667, 0.5, 0.6667, 0.5, 0.6667, 1.0, 0.5833, 1.0, 0.5833, 0.5, 0.5833, 0.5, 0.5833, 1.0, 0.5, 1.0, 0.5, 0.5, 0.5, 0.5, 0.5, 1.0, 0.4167, 1.0, 0.4167, 0.5, 0.4167, 0.5, 0.4167, 1.0, 0.3333, 1.0, 0.3333, 0.5, 0.3333, 0.5, 0.3333, 1.0, 0.25, 1.0, 0.25, 0.5, 0.25, 0.5, 0.25, 1.0, 0.1667, 1.0, 0.1667, 0.5, 0.37, 0.4578, 0.25, 0.49, 0.13, 0.4578, 0.04215, 0.37, 0.01, 0.25, 0.04215, 0.13, 0.13, 0.04215, 0.25, 0.01, 0.37, 0.04215, 0.4578, 0.13, 0.49, 0.25, 0.4578, 0.37, 0.1667, 0.5, 0.1667, 1.0, 0.08333, 1.0, 0.08333, 0.5, 0.08333, 0.5, 0.08333, 1.0, 7.451e-08, 1.0, 7.451e-08, 0.5, 0.75, 0.49, 0.87, 0.4578, 0.9578, 0.37, 0.99, 0.25, 0.9578, 0.13, 0.87, 0.04215, 0.75, 0.01, 0.63, 0.04215, 0.5422, 0.13, 0.51, 0.25, 0.5422, 0.37, 0.63, 0.4578, 0.375, 0.0, 0.625, 0.0, 0.625, 0.25, 0.375, 0.25, 0.375, 0.25, 0.625, 0.25, 0.625, 0.5, 0.375, 0.5, 0.375, 0.5, 0.625, 0.5, 0.625, 0.75, 0.375, 0.75, 0.375, 0.75, 0.625, 0.75, 0.625, 1.0, 0.375, 1.0, 0.125, 0.5, 0.375, 0.5, 0.375, 0.75, 0.125, 0.75, 0.625, 0.5, 0.875, 0.5, 0.875, 0.75, 0.625, 0.75, 0.375, 0.0, 0.625, 0.0, 0.625, 0.25, 0.375, 0.25, 0.375, 0.25, 0.625, 0.25, 0.625, 0.5, 0.375, 0.5, 0.375, 0.5, 0.625, 0.5, 0.625, 0.75, 0.375, 0.75, 0.375, 0.75, 0.625, 0.75, 0.625, 1.0, 0.375, 1.0, 0.125, 0.5, 0.375, 0.5, 0.375, 0.75, 0.125, 0.75, 0.625, 0.5, 0.875, 0.5, 0.875, 0.75, 0.625, 0.75])
me_cylinder_001.update()
me_cube_012 = bpy.data.meshes.new('Cube.012')
me_cube_012.from_pydata([(0.1, 0.13, 0.0), (0.1, 0.13, 0.18), (0.08, 0.13, 0.0), (0.08, 0.13, 0.18), (0.1, 0.15, 0.0), (0.1, 0.15, 0.18), (0.08, 0.15, 0.0), (0.08, 0.15, 0.18), (-0.08, 0.13, 0.0), (-0.08, 0.13, 0.18), (-0.1, 0.13, 0.0), (-0.1, 0.13, 0.18), (-0.08, 0.15, 0.0), (-0.08, 0.15, 0.18), (-0.1, 0.15, 0.0), (-0.1, 0.15, 0.18), (0.1, -0.15, 0.0), (0.1, -0.15, 0.18), (0.08, -0.15, 0.0), (0.08, -0.15, 0.18), (0.1, -0.13, 0.0), (0.1, -0.13, 0.18), (0.08, -0.13, 0.0), (0.08, -0.13, 0.18), (-0.08, -0.15, 0.0), (-0.08, -0.15, 0.18), (-0.1, -0.15, 0.0), (-0.1, -0.15, 0.18), (-0.08, -0.13, 0.0), (-0.08, -0.13, 0.18), (-0.1, -0.13, 0.0), (-0.1, -0.13, 0.18), (0.1, -0.15, 0.18), (0.1, -0.15, 0.2), (-0.1, -0.15, 0.18), (-0.1, -0.15, 0.2), (0.1, 0.15, 0.18), (0.1, 0.15, 0.2), (-0.1, 0.15, 0.18), (-0.1, 0.15, 0.2)], [], [(0, 1, 3, 2), (2, 3, 9, 8), (6, 7, 5, 4), (4, 5, 1, 0), (2, 6, 4, 0), (7, 3, 1, 5), (8, 9, 11, 10), (10, 11, 15, 14), (14, 15, 13, 12), (12, 13, 9, 8), (10, 14, 12, 8), (15, 11, 9, 13), (16, 17, 19, 18), (22, 28, 29, 23), (22, 23, 21, 20), (20, 21, 17, 16), (18, 22, 20, 16), (23, 19, 17, 21), (24, 25, 27, 26), (26, 27, 31, 30), (30, 31, 29, 28), (19, 25, 24, 18), (26, 30, 28, 24), (31, 27, 25, 29), (32, 33, 35, 34), (34, 35, 39, 38), (38, 39, 37, 36), (36, 37, 33, 32), (34, 38, 36, 32), (39, 35, 33, 37), (6, 7, 13, 12), (22, 18, 24, 28), (12, 6, 2, 8)])
_uv = me_cube_012.uv_layers.new(name='UVMap')
_uv.uv.foreach_set('vector', [0.375, 0.0, 0.625, 0.0, 0.625, 0.25, 0.375, 0.25, 0.375, 0.25, 0.625, 0.25, 0.625, 0.0, 0.375, 0.0, 0.375, 0.5, 0.625, 0.5, 0.625, 0.75, 0.375, 0.75, 0.375, 0.75, 0.625, 0.75, 0.625, 1.0, 0.375, 1.0, 0.125, 0.5, 0.375, 0.5, 0.375, 0.75, 0.125, 0.75, 0.625, 0.5, 0.875, 0.5, 0.875, 0.75, 0.625, 0.75, 0.375, 0.0, 0.625, 0.0, 0.625, 0.25, 0.375, 0.25, 0.375, 0.25, 0.625, 0.25, 0.625, 0.5, 0.375, 0.5, 0.375, 0.5, 0.625, 0.5, 0.625, 0.75, 0.375, 0.75, 0.375, 0.75, 0.625, 0.75, 0.625, 1.0, 0.375, 1.0, 0.125, 0.5, 0.375, 0.5, 0.375, 0.75, 0.125, 0.75, 0.625, 0.5, 0.875, 0.5, 0.875, 0.75, 0.625, 0.75, 0.375, 0.0, 0.625, 0.0, 0.625, 0.25, 0.375, 0.25, 0.375, 0.5, 0.375, 0.75, 0.625, 0.75, 0.625, 0.5, 0.375, 0.5, 0.625, 0.5, 0.625, 0.75, 0.375, 0.75, 0.375, 0.75, 0.625, 0.75, 0.625, 1.0, 0.375, 1.0, 0.125, 0.5, 0.375, 0.5, 0.375, 0.75, 0.125, 0.75, 0.625, 0.5, 0.875, 0.5, 0.875, 0.75, 0.625, 0.75, 0.375, 0.0, 0.625, 0.0, 0.625, 0.25, 0.375, 0.25, 0.375, 0.25, 0.625, 0.25, 0.625, 0.5, 0.375, 0.5, 0.375, 0.5, 0.625, 0.5, 0.625, 0.75, 0.375, 0.75, 0.625, 0.25, 0.625, 0.0, 0.375, 0.0, 0.375, 0.25, 0.125, 0.5, 0.375, 0.5, 0.375, 0.75, 0.125, 0.75, 0.625, 0.5, 0.875, 0.5, 0.875, 0.75, 0.625, 0.75, 0.375, 0.0, 0.625, 0.0, 0.625, 0.25, 0.375, 0.25, 0.375, 0.25, 0.625, 0.25, 0.625, 0.5, 0.375, 0.5, 0.375, 0.5, 0.625, 0.5, 0.625, 0.75, 0.375, 0.75, 0.375, 0.75, 0.625, 0.75, 0.625, 1.0, 0.375, 1.0, 0.125, 0.5, 0.375, 0.5, 0.375, 0.75, 0.125, 0.75, 0.625, 0.5, 0.875, 0.5, 0.875, 0.75, 0.625, 0.75, 0.375, 0.5, 0.625, 0.5, 0.625, 0.75, 0.375, 0.75, 0.375, 0.5, 0.375, 0.25, 0.125, 0.75, 0.375, 0.75, 0.375, 0.75, 0.375, 0.5, 0.125, 0.5, 0.375, 0.0])
me_cube_012.update()
me_cube_003 = bpy.data.meshes.new('Cube.003')
me_cube_003.from_pydata([(0.4663, -0.6, -0.75), (0.4663, -0.6, -0.03), (0.4663, -0.57, -0.75), (0.4663, -0.57, -0.03), (0.4963, -0.6, -0.75), (0.4963, -0.6, -0.03), (0.4963, -0.57, -0.75), (0.4963, -0.57, -0.03), (-0.1837, -0.6, -0.75), (-0.1837, -0.6, -0.03), (-0.1837, -0.57, -0.75), (-0.1837, -0.57, -0.03), (-0.1537, -0.6, -0.75), (-0.1537, -0.6, -0.03), (-0.1537, -0.57, -0.75), (-0.1537, -0.57, -0.03), (0.4663, 0.57, -0.75), (0.4663, 0.57, -0.03), (0.4663, 0.6, -0.75), (0.4663, 0.6, -0.03), (0.4963, 0.57, -0.75), (0.4963, 0.57, -0.03), (0.4963, 0.6, -0.75), (0.4963, 0.6, -0.03), (-0.1837, 0.57, -0.75), (-0.1837, 0.57, -0.03), (-0.1837, 0.6, -0.75), (-0.1837, 0.6, -0.03), (-0.1537, 0.57, -0.75), (-0.1537, 0.57, -0.03), (-0.1537, 0.6, -0.75), (-0.1537, 0.6, -0.03), (-0.1837, -0.6, -0.03), (-0.1837, -0.6, -5.96e-08), (-0.1837, 0.6, -0.03), (-0.1837, 0.6, -5.96e-08), (0.4963, -0.6, -0.03), (0.4963, -0.6, -5.96e-08), (0.4963, 0.6, -0.03), (0.4963, 0.6, -5.96e-08)], [], [(0, 1, 3, 2), (2, 3, 7, 6), (6, 7, 5, 4), (4, 5, 1, 0), (2, 6, 4, 0), (7, 3, 1, 5), (8, 9, 11, 10), (10, 11, 15, 14), (14, 15, 13, 12), (12, 13, 9, 8), (10, 14, 12, 8), (15, 11, 9, 13), (16, 17, 19, 18), (18, 19, 23, 22), (22, 23, 21, 20), (20, 21, 17, 16), (18, 22, 20, 16), (23, 19, 17, 21), (24, 25, 27, 26), (26, 27, 31, 30), (30, 31, 29, 28), (28, 29, 25, 24), (26, 30, 28, 24), (31, 27, 25, 29), (32, 33, 35, 34), (34, 35, 39, 38), (38, 39, 37, 36), (36, 37, 33, 32), (34, 38, 36, 32), (39, 35, 33, 37)])
_uv = me_cube_003.uv_layers.new(name='UVMap')
_uv.uv.foreach_set('vector', [0.9991, 0.5091, 0.9864, 0.5091, 0.9864, 0.0001755, 0.9991, 0.0001755, 0.02597, 0.7978, 0.01325, 0.7978, 0.01325, 0.5094, 0.02597, 0.5094, 0.986, 0.5091, 0.9733, 0.5091, 0.9733, 0.0001755, 0.986, 0.0001755, 0.0129, 0.7978, 0.0001755, 0.7978, 0.0001755, 0.5094, 0.0129, 0.5094, 0.2886, 0.5091, 0.0001755, 0.5091, 0.0001755, 0.0001755, 0.2886, 0.0001755, 0.5773, 0.5091, 0.2889, 0.5091, 0.2889, 0.0001755, 0.5773, 0.0001755, 0.9991, 0.5091, 0.9864, 0.5091, 0.9864, 0.0001755, 0.9991, 0.0001755, 0.02597, 0.7978, 0.01325, 0.7978, 0.01325, 0.5094, 0.02597, 0.5094, 0.986, 0.5091, 0.9733, 0.5091, 0.9733, 0.0001755, 0.986, 0.0001755, 0.0129, 0.7978, 0.0001755, 0.7978, 0.0001755, 0.5094, 0.0129, 0.5094, 0.2886, 0.5091, 0.0001755, 0.5091, 0.0001755, 0.0001755, 0.2886, 0.0001755, 0.5773, 0.5091, 0.2889, 0.5091, 0.2889, 0.0001755, 0.5773, 0.0001755, 0.9991, 0.5091, 0.9864, 0.5091, 0.9864, 0.0001755, 0.9991, 0.0001755, 0.02597, 0.7978, 0.01325, 0.7978, 0.01325, 0.5094, 0.02597, 0.5094, 0.986, 0.5091, 0.9733, 0.5091, 0.9733, 0.0001755, 0.986, 0.0001755, 0.0129, 0.7978, 0.0001755, 0.7978, 0.0001755, 0.5094, 0.0129, 0.5094, 0.2886, 0.5091, 0.0001755, 0.5091, 0.0001755, 0.0001755, 0.2886, 0.0001755, 0.5773, 0.5091, 0.2889, 0.5091, 0.2889, 0.0001755, 0.5773, 0.0001755, 0.9991, 0.5091, 0.9864, 0.5091, 0.9864, 0.0001755, 0.9991, 0.0001755, 0.02597, 0.7978, 0.01325, 0.7978, 0.01325, 0.5094, 0.02597, 0.5094, 0.986, 0.5091, 0.9733, 0.5091, 0.9733, 0.0001755, 0.986, 0.0001755, 0.0129, 0.7978, 0.0001755, 0.7978, 0.0001755, 0.5094, 0.0129, 0.5094, 0.2886, 0.5091, 0.0001755, 0.5091, 0.0001755, 0.0001755, 0.2886, 0.0001755, 0.5773, 0.5091, 0.2889, 0.5091, 0.2889, 0.0001755, 0.5773, 0.0001755, 0.9995, 0.6151, 0.9994, 0.6151, 0.9994, 0.0001755, 0.9995, 0.0001755, 0.02634, 0.7069, 0.02632, 0.7069, 0.02632, 0.5094, 0.02634, 0.5094, 0.9998, 0.6151, 0.9998, 0.6151, 0.9998, 0.0001755, 0.9998, 0.0001755, 0.02671, 0.7069, 0.02669, 0.7069, 0.02669, 0.5094, 0.02671, 0.5094, 0.7751, 0.6151, 0.5777, 0.6151, 0.5777, 0.0001755, 0.7751, 0.0001755, 0.9729, 0.6151, 0.7755, 0.6151, 0.7755, 0.0001755, 0.9729, 0.0001755])
me_cube_003.update()
me_cube_018 = bpy.data.meshes.new('Cube.018')
me_cube_018.from_pydata([(-0.01024, -0.295, 0.1), (-0.01024, -0.295, 0.45), (-0.01024, 0.295, 0.1), (-0.01024, 0.295, 0.45), (0.009761, -0.295, 0.1), (0.009761, -0.295, 0.45), (0.009761, 0.295, 0.1), (0.009761, 0.295, 0.45), (-0.03024, -0.05, 0.0), (-0.03024, -0.05, 0.1), (-0.03024, 0.05, 0.0), (-0.03024, 0.05, 0.1), (-0.01024, -0.05, 0.0), (-0.01024, -0.05, 0.1), (-0.01024, 0.05, 0.0), (-0.01024, 0.05, 0.1), (-0.0344, -0.075, 0.0), (-0.0344, -0.075, 0.01), (-0.0344, 0.075, 0.0), (-0.0344, 0.075, 0.01), (0.0656, -0.075, 0.0), (0.0656, -0.075, 0.01), (0.0656, 0.075, 0.0), (0.0656, 0.075, 0.01), (0.009761, 0.2825, 0.1074), (0.009761, 0.2825, 0.4426), (0.009761, -0.2825, 0.4426), (0.009761, -0.2825, 0.1074), (-0.03024, -0.05, 0.25), (-0.03024, 0.05, 0.25), (-0.01024, 0.05, 0.25), (-0.01024, -0.05, 0.25)], [], [(0, 1, 3, 2), (2, 3, 7, 6), (24, 25, 26, 27), (4, 5, 1, 0), (2, 6, 4, 0), (7, 3, 1, 5), (8, 9, 11, 10), (10, 11, 15, 14), (14, 15, 13, 12), (12, 13, 9, 8), (10, 14, 12, 8), (15, 11, 29, 30), (16, 17, 19, 18), (18, 19, 23, 22), (22, 23, 21, 20), (20, 21, 17, 16), (18, 22, 20, 16), (23, 19, 17, 21), (6, 7, 25, 24), (7, 5, 26, 25), (5, 4, 27, 26), (4, 6, 24, 27), (30, 29, 28, 31), (13, 15, 30, 31), (11, 9, 28, 29), (9, 13, 31, 28)])
_uv = me_cube_018.uv_layers.new(name='UVMap')
_uv.uv.foreach_set('vector', [0.375, 0.0, 0.625, 0.0, 0.625, 0.25, 0.375, 0.25, 0.375, 0.25, 0.625, 0.25, 0.625, 0.5, 0.375, 0.5, 0.375, 0.5, 0.625, 0.5, 0.625, 0.75, 0.375, 0.75, 0.375, 0.75, 0.625, 0.75, 0.625, 1.0, 0.375, 1.0, 0.125, 0.5, 0.375, 0.5, 0.375, 0.75, 0.125, 0.75, 0.625, 0.5, 0.875, 0.5, 0.875, 0.75, 0.625, 0.75, 0.375, 0.0, 0.625, 0.0, 0.625, 0.25, 0.375, 0.25, 0.375, 0.25, 0.625, 0.25, 0.625, 0.5, 0.375, 0.5, 0.375, 0.5, 0.625, 0.5, 0.625, 0.75, 0.375, 0.75, 0.375, 0.75, 0.625, 0.75, 0.625, 1.0, 0.375, 1.0, 0.125, 0.5, 0.375, 0.5, 0.375, 0.75, 0.125, 0.75, 0.625, 0.5, 0.625, 0.25, 0.625, 0.25, 0.625, 0.5, 0.375, 0.0, 0.625, 0.0, 0.625, 0.25, 0.375, 0.25, 0.375, 0.25, 0.625, 0.25, 0.625, 0.5, 0.375, 0.5, 0.375, 0.5, 0.625, 0.5, 0.625, 0.75, 0.375, 0.75, 0.375, 0.75, 0.625, 0.75, 0.625, 1.0, 0.375, 1.0, 0.125, 0.5, 0.375, 0.5, 0.375, 0.75, 0.125, 0.75, 0.625, 0.5, 0.875, 0.5, 0.875, 0.75, 0.625, 0.75, 0.375, 0.5, 0.625, 0.5, 0.625, 0.5, 0.375, 0.5, 0.625, 0.5, 0.625, 0.75, 0.625, 0.75, 0.625, 0.5, 0.625, 0.75, 0.375, 0.75, 0.375, 0.75, 0.625, 0.75, 0.375, 0.75, 0.375, 0.5, 0.375, 0.5, 0.375, 0.75, 0.625, 0.5, 0.875, 0.5, 0.875, 0.75, 0.625, 0.75, 0.625, 0.75, 0.625, 0.5, 0.625, 0.5, 0.625, 0.75, 0.625, 0.25, 0.625, 0.0, 0.625, 0.0, 0.625, 0.25, 0.625, 1.0, 0.625, 0.75, 0.625, 0.75, 0.625, 1.0])
me_cube_018.update()
me_cube_015 = bpy.data.meshes.new('Cube.015')
me_cube_015.from_pydata([(-0.09771, -0.1177, 0.0), (-0.09771, -0.1177, 0.04), (-0.09771, 0.1177, 0.0), (-0.09771, 0.1177, 0.04), (0.2587, -0.2682, 0.0), (0.2587, -0.2682, 0.04), (0.2587, 0.2682, 0.0), (0.2587, 0.2682, 0.04), (0.2418, -0.295, 0.03997), (0.06679, -0.295, 0.3431), (0.2418, 0.295, 0.03997), (0.06679, 0.295, 0.3431), (0.2591, -0.295, 0.04997), (0.08412, -0.295, 0.3531), (0.2591, 0.295, 0.04997), (0.08412, 0.295, 0.3531), (-0.08439, -0.05, 0.04389), (-0.08439, 0.05, 0.04389), (-0.07865, -0.05, 0.0357), (-0.07865, 0.05, 0.0357), (0.1589, -0.05, 0.2143), (0.1589, 0.05, 0.2143), (0.1647, 0.05, 0.2061), (0.1647, -0.05, 0.2061), (-0.08161, 0.1, 0.05), (-0.08161, -0.1, 0.05), (-0.07966, 0.1, 0.04981), (-0.07966, -0.1, 0.04981), (-0.07778, 0.1, 0.04924), (-0.07778, -0.1, 0.04924), (-0.07605, 0.1, 0.04831), (-0.07605, -0.1, 0.04831), (-0.07454, 0.1, 0.04707), (-0.07454, -0.1, 0.04707), (-0.07329, 0.1, 0.04556), (-0.07329, -0.1, 0.04556), (-0.07237, 0.1, 0.04383), (-0.07237, -0.1, 0.04383), (-0.0718, 0.1, 0.04195), (-0.0718, -0.1, 0.04195), (-0.07161, 0.1, 0.04), (-0.07161, -0.1, 0.04), (-0.09161, 0.1, 0.04), (-0.09161, -0.1, 0.04), (-0.09142, 0.1, 0.04195), (-0.09142, -0.1, 0.04195), (-0.09085, 0.1, 0.04383), (-0.09085, -0.1, 0.04383), (-0.08992, 0.1, 0.04556), (-0.08992, -0.1, 0.04556), (-0.08868, 0.1, 0.04707), (-0.08868, -0.1, 0.04707), (-0.08716, 0.1, 0.04831), (-0.08716, -0.1, 0.04831), (-0.08544, 0.1, 0.04924), (-0.08544, -0.1, 0.04924), (-0.08356, 0.1, 0.04981), (-0.08356, -0.1, 0.04981), (0.2173, 0.2682, 0.0), (-0.05757, 0.1177, 0.0), (-0.05757, 0.1177, 0.04), (0.2173, 0.2682, 0.04), (-0.05757, -0.1177, 0.0), (0.2173, -0.2682, 0.0), (0.2173, -0.2682, 0.04), (-0.05757, -0.1177, 0.04)], [], [(0, 1, 3, 2), (58, 61, 7, 6), (6, 7, 5, 4), (62, 65, 1, 0), (58, 6, 4, 63), (60, 3, 1, 65), (8, 9, 11, 10), (10, 11, 15, 14), (14, 15, 13, 12), (12, 13, 9, 8), (10, 14, 12, 8), (15, 11, 9, 13), (17, 21, 22, 19), (19, 22, 23, 18), (18, 23, 20, 16), (17, 19, 18, 16), (16, 20, 21, 17), (22, 21, 20, 23), (24, 25, 27, 26), (26, 27, 29, 28), (28, 29, 31, 30), (30, 31, 33, 32), (32, 33, 35, 34), (34, 35, 37, 36), (36, 37, 39, 38), (38, 39, 41, 40), (40, 41, 43, 42), (42, 43, 45, 44), (44, 45, 47, 46), (46, 47, 49, 48), (48, 49, 51, 50), (50, 51, 53, 52), (52, 53, 55, 54), (54, 55, 57, 56), (56, 57, 25, 24), (24, 26, 28, 30, 32, 34, 36, 38, 40, 42, 44, 46, 48, 50, 52, 54, 56), (27, 25, 57, 55, 53, 51, 49, 47, 45, 43, 41, 39, 37, 35, 33, 31, 29), (7, 61, 64, 5), (2, 59, 62, 0), (4, 5, 64, 63), (64, 61, 58, 63), (2, 3, 60, 59), (65, 62, 59, 60)])
me_cube_015.polygons.foreach_set('use_smooth', [0, 0, 0, 0, 0, 0, 0, 0, 0, 0, 0, 0, 0, 0, 0, 0, 0, 0, 1, 1, 1, 1, 1, 1, 1, 1, 1, 1, 1, 1, 1, 1, 1, 1, 1, 1, 1, 0, 0, 0, 0, 0, 0])
_k = set([(24, 26), (24, 56), (25, 27), (25, 57), (26, 28), (27, 29), (28, 30), (29, 31), (30, 32), (31, 33), (32, 34), (33, 35), (34, 36), (35, 37), (36, 38), (37, 39), (38, 40), (39, 41), (40, 41), (40, 42), (41, 43), (42, 43), (42, 44), (43, 45), (44, 46), (45, 47), (46, 48), (47, 49), (48, 50), (49, 51), (50, 52), (51, 53), (52, 54), (53, 55), (54, 56), (55, 57)])
me_cube_015.attributes.new('sharp_edge', 'BOOLEAN', 'EDGE').data.foreach_set('value', [ (min(e.vertices), max(e.vertices)) in _k for e in me_cube_015.edges])
_uv = me_cube_015.uv_layers.new(name='UVMap')
_uv.uv.foreach_set('vector', [0.375, 0.0, 0.625, 0.0, 0.625, 0.25, 0.375, 0.25, 0.375, 0.4167, 0.625, 0.4167, 0.625, 0.5, 0.375, 0.5, 0.375, 0.5, 0.625, 0.5, 0.625, 0.75, 0.375, 0.75, 0.375, 0.9167, 0.625, 0.9167, 0.625, 1.0, 0.375, 1.0, 0.2917, 0.5, 0.375, 0.5, 0.375, 0.75, 0.2917, 0.75, 0.7917, 0.5, 0.875, 0.5, 0.875, 0.75, 0.7917, 0.75, 0.375, 0.0, 0.625, 0.0, 0.625, 0.25, 0.375, 0.25, 0.375, 0.25, 0.625, 0.25, 0.625, 0.5, 0.375, 0.5, 0.375, 0.5, 0.625, 0.5, 0.625, 0.75, 0.375, 0.75, 0.375, 0.75, 0.625, 0.75, 0.625, 1.0, 0.375, 1.0, 0.125, 0.5, 0.375, 0.5, 0.375, 0.75, 0.125, 0.75, 0.625, 0.5, 0.875, 0.5, 0.875, 0.75, 0.625, 0.75, 0.375, 0.25, 0.625, 0.25, 0.625, 0.5, 0.375, 0.5, 0.375, 0.5, 0.625, 0.5, 0.625, 0.75, 0.375, 0.75, 0.375, 0.75, 0.625, 0.75, 0.625, 1.0, 0.375, 1.0, 0.125, 0.5, 0.375, 0.5, 0.375, 0.75, 0.125, 0.75, 0.375, 0.0, 0.625, 0.0, 0.625, 0.25, 0.375, 0.25, 0.625, 0.5, 0.875, 0.5, 0.875, 0.75, 0.625, 0.75, 1.0, 0.5, 1.0, 1.0, 0.9688, 1.0, 0.9688, 0.5, 0.9688, 0.5, 0.9688, 1.0, 0.9375, 1.0, 0.9375, 0.5, 0.9375, 0.5, 0.9375, 1.0, 0.9062, 1.0, 0.9062, 0.5, 0.9062, 0.5, 0.9062, 1.0, 0.875, 1.0, 0.875, 0.5, 0.875, 0.5, 0.875, 1.0, 0.8438, 1.0, 0.8438, 0.5, 0.8438, 0.5, 0.8438, 1.0, 0.8125, 1.0, 0.8125, 0.5, 0.8125, 0.5, 0.8125, 1.0, 0.7812, 1.0, 0.7812, 0.5, 0.7812, 0.5, 0.7812, 1.0, 0.75, 1.0, 0.75, 0.5, 0.75, 0.5, 0.75, 1.0, 0.01, 0.25, 0.25, 0.5, 0.25, 0.5, 0.25, 1.0, 0.2188, 1.0, 0.2188, 0.5, 0.2188, 0.5, 0.2188, 1.0, 0.1875, 1.0, 0.1875, 0.5, 0.1875, 0.5, 0.1875, 1.0, 0.1562, 1.0, 0.1562, 0.5, 0.1562, 0.5, 0.1562, 1.0, 0.125, 1.0, 0.125, 0.5, 0.125, 0.5, 0.125, 1.0, 0.09375, 1.0, 0.09375, 0.5, 0.09375, 0.5, 0.09375, 1.0, 0.0625, 1.0, 0.0625, 0.5, 0.0625, 0.5, 0.0625, 1.0, 0.03125, 1.0, 0.03125, 0.5, 0.03125, 0.5, 0.03125, 1.0, 0.0, 1.0, 0.0, 0.5, 0.75, 0.49, 0.7968, 0.4854, 0.8418, 0.4717, 0.8833, 0.4496, 0.9197, 0.4197, 0.9496, 0.3833, 0.9717, 0.3418, 0.9854, 0.2968, 0.99, 0.25, 0.51, 0.25, 0.5146, 0.2968, 0.5283, 0.3418, 0.5504, 0.3833, 0.5803, 0.4197, 0.6167, 0.4496, 0.6582, 0.4717, 0.7032, 0.4854, 0.2968, 0.4854, 0.25, 0.49, 0.2032, 0.4854, 0.1582, 0.4717, 0.1167, 0.4496, 0.08029, 0.4197, 0.05045, 0.3833, 0.02827, 0.3418, 0.01461, 0.2968, 0.01, 0.25, 0.49, 0.25, 0.4854, 0.2968, 0.4717, 0.3418, 0.4496, 0.3833, 0.4197, 0.4197, 0.3833, 0.4496, 0.3418, 0.4717, 0.625, 0.5, 0.7083, 0.5, 0.7083, 0.75, 0.625, 0.75, 0.125, 0.5, 0.2083, 0.5, 0.2083, 0.75, 0.125, 0.75, 0.375, 0.75, 0.625, 0.75, 0.625, 0.8333, 0.375, 0.8333, 0.625, 0.8333, 0.625, 0.4167, 0.2917, 0.5, 0.375, 0.8333, 0.375, 0.25, 0.625, 0.25, 0.625, 0.3333, 0.375, 0.3333, 0.625, 0.9167, 0.375, 0.9167, 0.2083, 0.5, 0.625, 0.3333])
me_cube_015.update()
me_cube_021 = bpy.data.meshes.new('Cube.021')
me_cube_021.from_pydata([(-0.0775, -0.225, 0.0), (-0.0775, -0.225, 0.025), (-0.0775, 0.225, 0.0), (-0.0775, 0.225, 0.025), (0.0775, -0.225, 0.0), (0.0775, -0.225, 0.025), (0.0775, 0.225, 0.0), (0.0775, 0.225, 0.025)], [], [(0, 1, 3, 2), (2, 3, 7, 6), (6, 7, 5, 4), (4, 5, 1, 0), (2, 6, 4, 0), (7, 3, 1, 5)])
_uv = me_cube_021.uv_layers.new(name='UVMap')
_uv.uv.foreach_set('vector', [0.375, 0.0, 0.625, 0.0, 0.625, 0.25, 0.375, 0.25, 0.375, 0.25, 0.625, 0.25, 0.625, 0.5, 0.375, 0.5, 0.375, 0.5, 0.625, 0.5, 0.625, 0.75, 0.375, 0.75, 0.375, 0.75, 0.625, 0.75, 0.625, 1.0, 0.375, 1.0, 0.125, 0.5, 0.375, 0.5, 0.375, 0.75, 0.125, 0.75, 0.625, 0.5, 0.875, 0.5, 0.875, 0.75, 0.625, 0.75])
me_cube_021.update()

# ---- objects
ob_light = bpy.data.objects.new('Light', light_light)
ob_camera = bpy.data.objects.new('Camera', cam_camera)
ob_2cm_cube = bpy.data.objects.new('2cm cube', me_cube_001)
ob_mesaliving = bpy.data.objects.new('MesaLiving', me_mesa_living_1)
ob_mueblebajotele = bpy.data.objects.new('MuebleBajoTele', me_cube)
ob_colchon1p = bpy.data.objects.new('Colchon1P', me_cube_022)
ob_compuconbase = bpy.data.objects.new('CompuConBase', me_cylinder_001)
ob_base_para_monitor_1 = bpy.data.objects.new('Base para Monitor_1', me_cube_012)
ob_desktop_pau_1 = bpy.data.objects.new('Desktop_Pau_1', me_cube_003)
ob_monitor_35x59 = bpy.data.objects.new('Monitor_35x59', me_cube_018)
ob_pen_tablet_1 = bpy.data.objects.new('Pen Tablet_1', me_cube_015)
ob_keyboard_1 = bpy.data.objects.new('Keyboard_1', me_cube_021)

# ---- transforms, parenting, visibility, modifiers, constraints
ob_light.location = (4.076, 1.005, 5.904)
ob_light.rotation_euler = (0.6503, 0.05522, 1.866)
ob_light.lock_rotations_4d = False
ob_light.empty_display_type = 'ARROWS'
ob_light.color = (0.0, 0.0, 0.0, 0.0)
ob_light.lineart.crease_threshold = 0.0
ob_camera.location = (7.359, -6.926, 4.958)
ob_camera.rotation_euler = (1.109, 0.0, 0.8149)
ob_camera.lock_rotations_4d = False
ob_camera.empty_display_type = 'ARROWS'
ob_camera.color = (0.0, 0.0, 0.0, 0.0)
ob_camera.display_type = 'WIRE'
ob_camera.lineart.crease_threshold = 0.0
ob_2cm_cube.location = (-0.2097, 0.000872, 0.3109)
ob_mesaliving.location = (0.0, 0.0, 0.0)
ob_mesaliving.lock_rotations_4d = False
ob_mesaliving.empty_display_type = 'ARROWS'
ob_mesaliving.lineart.crease_threshold = 0.0
_m = ob_mesaliving.modifiers.new('Auto Smooth', 'NODES')
_m.node_group = ng_auto_smooth
_gi = [s.identifier for s in ng_auto_smooth.interface.items_tree if s.item_type == 'SOCKET' and s.in_out == 'INPUT']
_m[_gi[1]] = 0.5236  # Angle
ob_mueblebajotele.location = (0.0, 0.0, 0.0)
ob_mueblebajotele.scale = (0.25, 2.0, 0.625)
ob_colchon1p.location = (1.49e-08, 0.0, 0.0)
_m = ob_colchon1p.modifiers.new('Auto Smooth', 'NODES')
_m.node_group = ng_auto_smooth
_gi = [s.identifier for s in ng_auto_smooth.interface.items_tree if s.item_type == 'SOCKET' and s.in_out == 'INPUT']
_m[_gi[1]] = 0.5236  # Angle
ob_compuconbase.location = (2.129e-09, 5.322e-09, 0.0)
_m = ob_compuconbase.modifiers.new('Auto Smooth', 'NODES')
_m.node_group = ng_auto_smooth
_gi = [s.identifier for s in ng_auto_smooth.interface.items_tree if s.item_type == 'SOCKET' and s.in_out == 'INPUT']
_m[_gi[1]] = 0.5236  # Angle
ob_base_para_monitor_1.location = (0.0, -4.47e-08, 0.0)
ob_base_para_monitor_1.scale = (0.0, 0.0, 0.0)
ob_desktop_pau_1.location = (-0.1563, 4.515e-10, 0.75)
ob_monitor_35x59.location = (-0.272, 0.0, 0.95)
ob_pen_tablet_1.location = (-0.1061, 4.516e-10, 0.75)
ob_keyboard_1.location = (0.2517, 0.0, 0.75)

# ---- collection membership
col_collection.objects.link(ob_light)
col_collection.objects.link(ob_camera)
col_collection.objects.link(ob_2cm_cube)
col_muebles.objects.link(ob_mesaliving)
col_muebles.objects.link(ob_mueblebajotele)
col_muebles.objects.link(ob_colchon1p)
col_muebles.objects.link(ob_compuconbase)
col_desktop_paula.objects.link(ob_base_para_monitor_1)
col_desktop_paula.objects.link(ob_desktop_pau_1)
col_desktop_paula.objects.link(ob_monitor_35x59)
col_desktop_paula.objects.link(ob_pen_tablet_1)
col_desktop_paula.objects.link(ob_keyboard_1)

# ---- scene / render settings (as saved in the file)
scene.camera = ob_camera
scene.frame_start = 1; scene.frame_end = 250; scene.frame_set(28)
scene.render.engine = 'BLENDER_EEVEE_NEXT'
scene.cycles.sampling_pattern = 'TABULATED_SOBOL'
scene.view_settings.view_transform = 'Standard'
bpy.context.view_layer.update()
